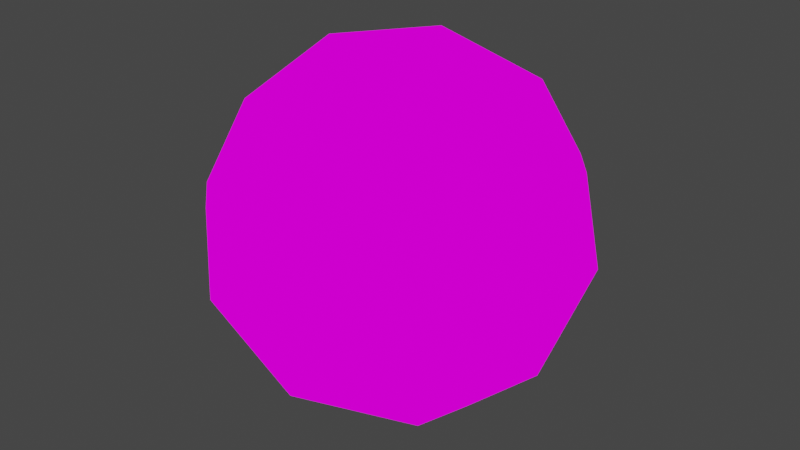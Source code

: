 # Source: sphericalUnitTemplate.blend  (saved by Blender 3.2.14; exported with 4.5.12 LTS)
import bpy
from mathutils import Matrix  # noqa: F401  (used for matrix-valued properties, if any)

bpy.ops.wm.read_factory_settings(use_empty=True)
scene = bpy.context.scene
scene.name = 'Scene'

# ---- images (referenced by path relative to the original .blend; pixels are not part of the script)
import os
ASSET_DIR = os.environ.get("B2B_ASSET_DIR", "")  # directory of the original .blend (textures are referenced by path, not embedded)
HERE = os.path.dirname(os.path.abspath(__file__))  # packed textures are extracted next to this script under _unpacked/

def load_image(name, relpath, width, height, colorspace="sRGB"):
    """Load a texture the original file referenced (path relative to the .blend, or extracted next to this script)."""
    p = next((c for c in (os.path.join(HERE, relpath), os.path.join(ASSET_DIR, relpath)) if relpath and os.path.exists(c)), "")
    if p:
        img = bpy.data.images.load(p, check_existing=True)
        img.name = name
    else:  # same state as the original file: an image datablock whose file is absent (Cycles renders it pink)
        img = bpy.data.images.new(name, width, height)
        img.source = "FILE"
        img.filepath = "//" + (relpath or name)
    img.colorspace_settings.name = colorspace
    return img
img_tex = load_image('tex', 'sphericalUnitTemplateTex.png', 1024, 1024, 'sRGB')

# ---- materials (node trees are filled in below, after node groups)
mat_m_placeholder = bpy.data.materials.new('m_placeholder')

# ---- material node trees
mat_m_placeholder.use_nodes = True; mat_m_placeholder.node_tree.nodes.clear()
_N = mat_m_placeholder.node_tree.nodes; _L = mat_m_placeholder.node_tree.links
n0 = _N.new('ShaderNodeOutputMaterial'); n0.name = 'Material Output'; n0.location = (300, 300)
n1 = _N.new('ShaderNodeEmission'); n1.name = 'Émission'; n1.location = (10, 300)
n2 = _N.new('ShaderNodeTexImage'); n2.name = 'Texture image'; n2.location = (-280, 280)
n2.image = img_tex
n2.interpolation = 'Closest'
_L.new(n1.outputs[0], n0.inputs[0])
_L.new(n2.outputs[0], n1.inputs[0])
n0.is_active_output = True

# ---- world
world_world = bpy.data.worlds.new('World'); scene.world = world_world
world_world.use_nodes = True; world_world.node_tree.nodes.clear()
_N = world_world.node_tree.nodes; _L = world_world.node_tree.links
n0 = _N.new('ShaderNodeOutputWorld'); n0.name = 'World Output'; n0.location = (300, 300)
n1 = _N.new('ShaderNodeBackground'); n1.name = 'Background'; n1.location = (10, 300)
n1.inputs[0].default_value = (0.05088, 0.05088, 0.05088, 1.0)
_L.new(n1.outputs[0], n0.inputs[0])
n0.is_active_output = True
world_world.color = (0.05088, 0.05088, 0.05088)
world_world.use_sun_shadow = False
world_world.sun_shadow_jitter_overblur = 0.0

# ---- meshes
me_icosph_re = bpy.data.meshes.new('Icosphère')
me_icosph_re.from_pydata([(0.0, 0.0, -0.0625), (0.04523, -0.03286, -0.02795), (-0.01727, -0.05317, -0.02795), (-0.0559, 0.0, -0.02795), (-0.01727, 0.05317, -0.02795), (0.04523, 0.03286, -0.02795), (0.01727, -0.05317, 0.02795), (-0.04523, -0.03286, 0.02795), (-0.04523, 0.03286, 0.02795), (0.01727, 0.05317, 0.02795), (0.0559, 0.0, 0.02795), (0.0, 0.0, 0.0625), (-0.01015, -0.03125, -0.05317), (0.02658, -0.01931, -0.05317), (0.01643, -0.05056, -0.03286), (0.05317, 0.0, -0.03286), (0.02658, 0.01931, -0.05317), (-0.03286, 0.0, -0.05317), (-0.04301, -0.03125, -0.03286), (-0.01015, 0.03125, -0.05317), (-0.04301, 0.03125, -0.03286), (0.01643, 0.05056, -0.03286), (0.05944, -0.01931, 0.0), (0.05944, 0.01931, 0.0), (0.0, -0.0625, 0.0), (0.03674, -0.05056, 0.0), (-0.05944, -0.01931, 0.0), (-0.03674, -0.05056, 0.0), (-0.03674, 0.05056, 0.0), (-0.05944, 0.01931, 0.0), (0.03674, 0.05056, 0.0), (0.0, 0.0625, 0.0), (0.04301, -0.03125, 0.03286), (-0.01643, -0.05056, 0.03286), (-0.05317, 0.0, 0.03286), (-0.01643, 0.05056, 0.03286), (0.04301, 0.03125, 0.03286), (0.01015, -0.03125, 0.05317), (0.03286, 0.0, 0.05317), (-0.02658, -0.01931, 0.05317), (-0.02658, 0.01931, 0.05317), (0.01015, 0.03125, 0.05317)], [], [(0, 13, 12), (1, 13, 15), (0, 12, 17), (0, 17, 19), (0, 19, 16), (1, 15, 22), (2, 14, 24), (3, 18, 26), (4, 20, 28), (5, 21, 30), (1, 22, 25), (2, 24, 27), (3, 26, 29), (4, 28, 31), (5, 30, 23), (6, 32, 37), (7, 33, 39), (8, 34, 40), (9, 35, 41), (10, 36, 38), (38, 41, 11), (38, 36, 41), (36, 9, 41), (41, 40, 11), (41, 35, 40), (35, 8, 40), (40, 39, 11), (40, 34, 39), (34, 7, 39), (39, 37, 11), (39, 33, 37), (33, 6, 37), (37, 38, 11), (37, 32, 38), (32, 10, 38), (23, 36, 10), (23, 30, 36), (30, 9, 36), (31, 35, 9), (31, 28, 35), (28, 8, 35), (29, 34, 8), (29, 26, 34), (26, 7, 34), (27, 33, 7), (27, 24, 33), (24, 6, 33), (25, 32, 6), (25, 22, 32), (22, 10, 32), (30, 31, 9), (30, 21, 31), (21, 4, 31), (28, 29, 8), (28, 20, 29), (20, 3, 29), (26, 27, 7), (26, 18, 27), (18, 2, 27), (24, 25, 6), (24, 14, 25), (14, 1, 25), (22, 23, 10), (22, 15, 23), (15, 5, 23), (16, 21, 5), (16, 19, 21), (19, 4, 21), (19, 20, 4), (19, 17, 20), (17, 3, 20), (17, 18, 3), (17, 12, 18), (12, 2, 18), (15, 16, 5), (15, 13, 16), (13, 0, 16), (12, 14, 2), (12, 13, 14), (13, 1, 14)])
_uv = me_icosph_re.uv_layers.new(name='CarteUV')
_uv.uv.foreach_set('vector', [0.25, 0.5938, 0.3125, 0.5, 0.3438, 0.625, 0.375, 0.4375, 0.3125, 0.5, 0.25, 0.4062, 0.25, 0.5938, 0.3438, 0.625, 0.25, 0.6875, 0.25, 0.5938, 0.25, 0.6875, 0.1562, 0.625, 0.25, 0.5938, 0.1562, 0.625, 0.1875, 0.5, 0.375, 1.0, 0.25, 1.0, 0.3125, 0.9062, 0.625, 1.0, 0.5, 1.0, 0.5625, 0.9062, 0.875, 1.0, 0.75, 1.0, 0.8125, 0.9062, 0.5, 0.375, 0.375, 0.375, 0.4375, 0.2812, 0.75, 0.375, 0.625, 0.375, 0.6875, 0.2812, 0.375, 1.0, 0.3125, 0.9062, 0.4375, 0.9062, 0.625, 1.0, 0.5625, 0.9062, 0.6875, 0.9062, 0.9375, 1.0, 0.875, 0.9062, 1.0, 0.9062, 0.5, 0.375, 0.4375, 0.2812, 0.5625, 0.2812, 0.75, 0.375, 0.6875, 0.2812, 0.8125, 0.2812, 0.5, 0.5312, 0.5938, 0.4688, 0.5938, 0.5625, 0.5938, 0.7812, 0.5312, 0.6875, 0.625, 0.6875, 0.7812, 0.7812, 0.6875, 0.7812, 0.75, 0.6875, 0.875, 0.5312, 0.8438, 0.6875, 0.7812, 0.5625, 0.6875, 0.4062, 0.7812, 0.4688, 0.6875, 0.5, 0.6875, 0.5, 0.7812, 0.5625, 0.6875, 0.5938, 0.6875, 0.5, 0.7812, 0.4688, 0.7812, 0.5625, 0.7812, 0.4688, 0.875, 0.5312, 0.7812, 0.5625, 0.7812, 0.5625, 0.75, 0.6875, 0.6875, 0.5938, 0.7812, 0.5625, 0.8438, 0.6875, 0.75, 0.6875, 0.8438, 0.6875, 0.7812, 0.7812, 0.75, 0.6875, 0.75, 0.6875, 0.625, 0.6875, 0.6875, 0.5938, 0.75, 0.6875, 0.6875, 0.7812, 0.625, 0.6875, 0.6875, 0.7812, 0.5938, 0.7812, 0.625, 0.6875, 0.625, 0.6875, 0.5938, 0.5625, 0.6875, 0.5938, 0.625, 0.6875, 0.5312, 0.6875, 0.5938, 0.5625, 0.5312, 0.6875, 0.5, 0.5312, 0.5938, 0.5625, 0.5938, 0.5625, 0.6875, 0.5, 0.6875, 0.5938, 0.5938, 0.5625, 0.5938, 0.4688, 0.6875, 0.5, 0.5938, 0.4688, 0.6875, 0.4062, 0.6875, 0.5, 0.8125, 0.2812, 0.75, 0.1875, 0.875, 0.1875, 0.8125, 0.2812, 0.6875, 0.2812, 0.75, 0.1875, 0.6875, 0.2812, 0.625, 0.1875, 0.75, 0.1875, 0.5625, 0.2812, 0.5, 0.1875, 0.625, 0.1875, 0.5625, 0.2812, 0.4375, 0.2812, 0.5, 0.1875, 0.4375, 0.2812, 0.375, 0.1875, 0.5, 0.1875, 0.3125, 0.2812, 0.25, 0.1875, 0.375, 0.1875, 1.0, 0.9062, 0.875, 0.9062, 0.9375, 0.8125, 0.8125, 0.9062, 0.75, 0.8125, 0.875, 0.8125, 0.6875, 0.9062, 0.625, 0.8125, 0.75, 0.8125, 0.6875, 0.9062, 0.5625, 0.9062, 0.625, 0.8125, 0.5625, 0.9062, 0.5, 0.8125, 0.625, 0.8125, 0.4375, 0.9062, 0.375, 0.8125, 0.5, 0.8125, 0.4375, 0.9062, 0.3125, 0.9062, 0.375, 0.8125, 0.3125, 0.9062, 0.25, 0.8125, 0.375, 0.8125, 0.6875, 0.2812, 0.5625, 0.2812, 0.625, 0.1875, 0.6875, 0.2812, 0.625, 0.375, 0.5625, 0.2812, 0.625, 0.375, 0.5, 0.375, 0.5625, 0.2812, 0.4375, 0.2812, 0.3125, 0.2812, 0.375, 0.1875, 0.4375, 0.2812, 0.375, 0.375, 0.3125, 0.2812, 0.375, 0.375, 0.25, 0.375, 0.3125, 0.2812, 0.8125, 0.9062, 0.6875, 0.9062, 0.75, 0.8125, 0.8125, 0.9062, 0.75, 1.0, 0.6875, 0.9062, 0.75, 1.0, 0.625, 1.0, 0.6875, 0.9062, 0.5625, 0.9062, 0.4375, 0.9062, 0.5, 0.8125, 0.5625, 0.9062, 0.5, 1.0, 0.4375, 0.9062, 0.5, 1.0, 0.375, 1.0, 0.4375, 0.9062, 1.0, 0.2812, 0.875, 0.2812, 0.9375, 0.1875, 1.0, 0.2812, 0.9375, 0.375, 0.875, 0.2812, 0.875, 0.375, 0.75, 0.375, 0.8125, 0.2812, 0.1875, 0.5, 0.0625, 0.5312, 0.125, 0.4375, 0.1875, 0.5, 0.1562, 0.625, 0.0625, 0.5312, 0.1562, 0.625, 0.0625, 0.6562, 0.0625, 0.5312, 0.1562, 0.625, 0.125, 0.75, 0.0625, 0.6562, 0.1562, 0.625, 0.25, 0.6875, 0.125, 0.75, 0.25, 0.6875, 0.25, 0.7812, 0.125, 0.75, 0.25, 0.6875, 0.375, 0.75, 0.25, 0.7812, 0.25, 0.6875, 0.3438, 0.625, 0.375, 0.75, 0.3438, 0.625, 0.4375, 0.6562, 0.375, 0.75, 0.25, 0.4062, 0.1875, 0.5, 0.125, 0.4375, 0.25, 0.4062, 0.3125, 0.5, 0.1875, 0.5, 0.3125, 0.5, 0.25, 0.5938, 0.1875, 0.5, 0.3438, 0.625, 0.4375, 0.5312, 0.4375, 0.6562, 0.3438, 0.625, 0.3125, 0.5, 0.4375, 0.5312, 0.3125, 0.5, 0.375, 0.4375, 0.4375, 0.5312])
me_icosph_re.materials.append(mat_m_placeholder)
me_icosph_re.update()

# ---- objects
ob_icosph_re = bpy.data.objects.new('Icosphère', me_icosph_re)

# ---- transforms, parenting, visibility, modifiers, constraints
ob_icosph_re.location = (0.0, 0.0, 0.0)
ob_icosph_re.rotation_euler = (-0.0, 1.571, 0.0)

# ---- collection membership
scene.collection.objects.link(ob_icosph_re)

# ---- scene / render settings (as saved in the file)
scene.frame_start = 1; scene.frame_end = 250; scene.frame_set(249)
scene.render.engine = 'CYCLES'
scene.cycles.use_denoising = False
scene.cycles.samples = 128
scene.cycles.sampling_pattern = 'TABULATED_SOBOL'
scene.cycles.use_adaptive_sampling = False
scene.cycles.use_light_tree = False
scene.view_settings.view_transform = 'Filmic'
bpy.context.view_layer.update()

# ---- added for rendering (the .blend has no active camera): camera
cam_auto = bpy.data.cameras.new('AutoCamera')
cam_auto.lens = 50.0
cam_auto.sensor_width = 36.0
cam_auto.clip_end = 1000.0
ob_auto_camera = bpy.data.objects.new('AutoCamera', cam_auto)
scene.collection.objects.link(ob_auto_camera)
ob_auto_camera.location = (0.197103, -0.236524, 0.157683)
ob_auto_camera.rotation_euler = (1.09748, -7.21219e-08, 0.694738)
scene.camera = ob_auto_camera
bpy.context.view_layer.update()

